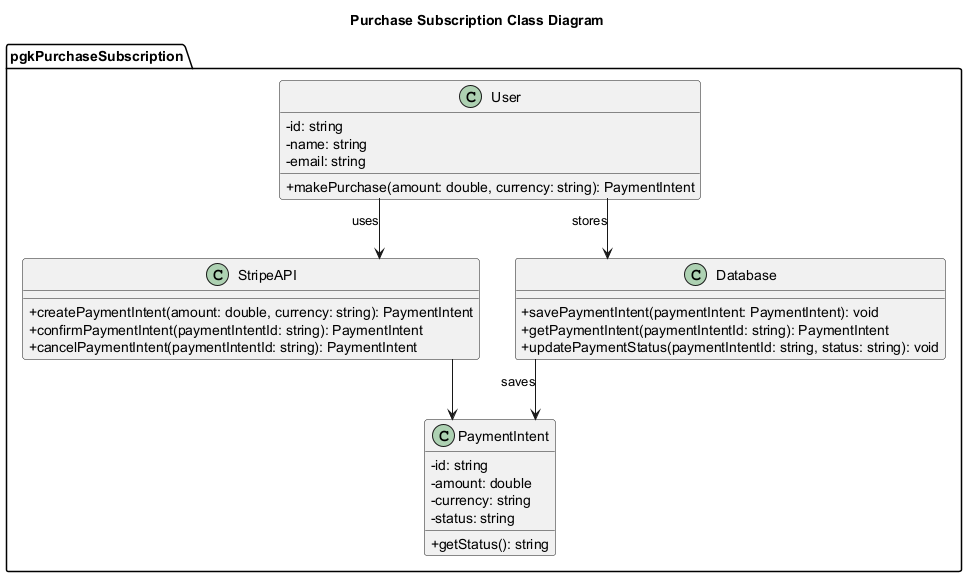

The diagram above was rendered by PlantUML. Its source (embedded in the PNG):
@startuml PurchaseSubscriptionClassDiagram
Title Purchase Subscription Class Diagram
skinparam classAttributeIconSize 0
skinparam linetype ortho
package pgkPurchaseSubscription{


class StripeAPI {
    + createPaymentIntent(amount: double, currency: string): PaymentIntent
    + confirmPaymentIntent(paymentIntentId: string): PaymentIntent
    + cancelPaymentIntent(paymentIntentId: string): PaymentIntent
}

class PaymentIntent {
    - id: string
    - amount: double
    - currency: string
    - status: string
    + getStatus(): string
}

class User {
    - id: string
    - name: string
    - email: string
    + makePurchase(amount: double, currency: string): PaymentIntent
}

class Database {
    + savePaymentIntent(paymentIntent: PaymentIntent): void
    + getPaymentIntent(paymentIntentId: string): PaymentIntent
    + updatePaymentStatus(paymentIntentId: string, status: string): void
}

User --> StripeAPI : uses
StripeAPI --> PaymentIntent
User --> Database : stores
Database --> PaymentIntent : saves
}
@enduml